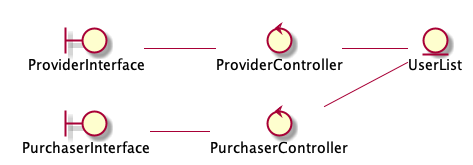

The diagram above was rendered by PlantUML. Its source (embedded in the PNG):
@startuml

left to right direction

together {
	boundary ProviderInterface 
	control ProviderController 
	entity UserList

	ProviderInterface -- ProviderController
	ProviderController -- UserList
}

together {
	boundary PurchaserInterface 
	control PurchaserController 
	entity UserList

	PurchaserInterface -- PurchaserController
	PurchaserController -- UserList
}

@enduml